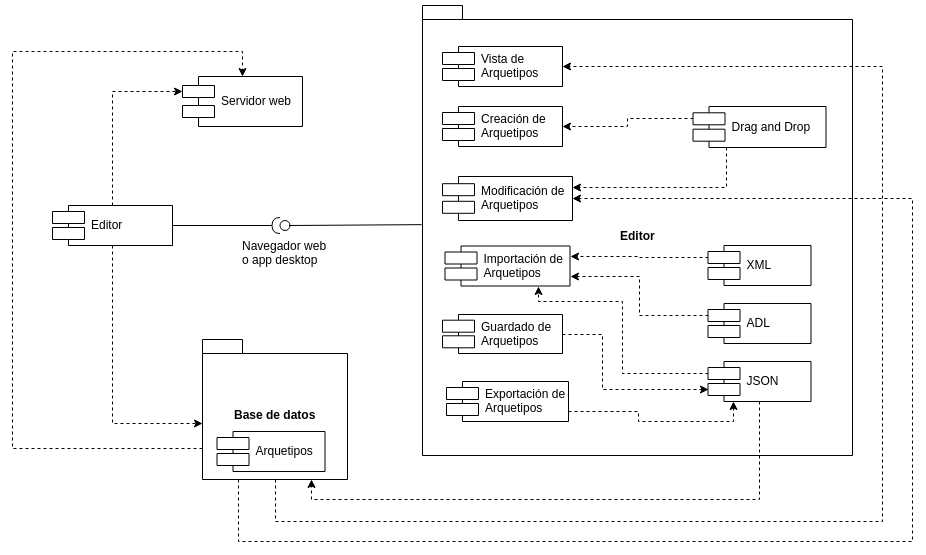

The diagram above was exported from draw.io. Its source (the exported page's mxGraphModel, read from the mxfile embedded in the PNG):
<mxGraphModel dx="801" dy="494" grid="1" gridSize="10" guides="1" tooltips="1" connect="1" arrows="1" fold="1" page="1" pageScale="1" pageWidth="827" pageHeight="1169" math="0" shadow="0">
  <root>
    <mxCell id="0" />
    <mxCell id="1" parent="0" />
    <mxCell id="Y5aY2E-SJI2SfJmTnP-K-64" style="edgeStyle=orthogonalEdgeStyle;rounded=0;orthogonalLoop=1;jettySize=auto;html=1;exitX=0;exitY=0;exitDx=0;exitDy=108.5;exitPerimeter=0;dashed=1;entryX=0.5;entryY=0;entryDx=0;entryDy=0;" parent="1" source="Y5aY2E-SJI2SfJmTnP-K-1" target="Y5aY2E-SJI2SfJmTnP-K-62" edge="1">
      <mxGeometry relative="1" as="geometry">
        <Array as="points">
          <mxPoint x="20" y="497" />
          <mxPoint x="20" y="100" />
          <mxPoint x="250" y="100" />
        </Array>
      </mxGeometry>
    </mxCell>
    <mxCell id="lAzdAF_MYc_N_egyJ438-28" style="edgeStyle=orthogonalEdgeStyle;rounded=0;orthogonalLoop=1;jettySize=auto;html=1;exitX=0.5;exitY=1;exitDx=0;exitDy=0;exitPerimeter=0;entryX=1;entryY=0.5;entryDx=0;entryDy=0;dashed=1;" parent="1" source="Y5aY2E-SJI2SfJmTnP-K-1" target="lAzdAF_MYc_N_egyJ438-3" edge="1">
      <mxGeometry relative="1" as="geometry">
        <Array as="points">
          <mxPoint x="283" y="570" />
          <mxPoint x="890" y="570" />
          <mxPoint x="890" y="115" />
        </Array>
      </mxGeometry>
    </mxCell>
    <mxCell id="lAzdAF_MYc_N_egyJ438-29" style="edgeStyle=orthogonalEdgeStyle;rounded=0;orthogonalLoop=1;jettySize=auto;html=1;exitX=0.25;exitY=1;exitDx=0;exitDy=0;exitPerimeter=0;entryX=1;entryY=0.5;entryDx=0;entryDy=0;dashed=1;" parent="1" source="Y5aY2E-SJI2SfJmTnP-K-1" target="lAzdAF_MYc_N_egyJ438-5" edge="1">
      <mxGeometry relative="1" as="geometry">
        <Array as="points">
          <mxPoint x="246" y="590" />
          <mxPoint x="920" y="590" />
          <mxPoint x="920" y="247" />
        </Array>
      </mxGeometry>
    </mxCell>
    <mxCell id="Y5aY2E-SJI2SfJmTnP-K-1" value="Base de datos" style="shape=folder;fontStyle=1;spacingTop=10;tabWidth=40;tabHeight=14;tabPosition=left;html=1;" parent="1" vertex="1">
      <mxGeometry x="210" y="388" width="145" height="140" as="geometry" />
    </mxCell>
    <mxCell id="Y5aY2E-SJI2SfJmTnP-K-2" value="Arquetipos" style="shape=component;align=left;spacingLeft=36;" parent="1" vertex="1">
      <mxGeometry x="224.5" y="480" width="108" height="40" as="geometry" />
    </mxCell>
    <mxCell id="Y5aY2E-SJI2SfJmTnP-K-17" style="edgeStyle=orthogonalEdgeStyle;rounded=0;orthogonalLoop=1;jettySize=auto;html=1;dashed=1;entryX=0.002;entryY=0.6;entryDx=0;entryDy=0;entryPerimeter=0;exitX=0.5;exitY=1;exitDx=0;exitDy=0;" parent="1" source="Y5aY2E-SJI2SfJmTnP-K-14" target="Y5aY2E-SJI2SfJmTnP-K-1" edge="1">
      <mxGeometry relative="1" as="geometry">
        <mxPoint x="116" y="260" as="sourcePoint" />
      </mxGeometry>
    </mxCell>
    <mxCell id="Y5aY2E-SJI2SfJmTnP-K-63" style="edgeStyle=orthogonalEdgeStyle;rounded=0;orthogonalLoop=1;jettySize=auto;html=1;exitX=0.5;exitY=0;exitDx=0;exitDy=0;entryX=0;entryY=0.3;entryDx=0;entryDy=0;dashed=1;" parent="1" source="Y5aY2E-SJI2SfJmTnP-K-14" target="Y5aY2E-SJI2SfJmTnP-K-62" edge="1">
      <mxGeometry relative="1" as="geometry" />
    </mxCell>
    <mxCell id="Y5aY2E-SJI2SfJmTnP-K-14" value="Editor" style="shape=component;align=left;spacingLeft=36;" parent="1" vertex="1">
      <mxGeometry x="60" y="254" width="120" height="40" as="geometry" />
    </mxCell>
    <mxCell id="Y5aY2E-SJI2SfJmTnP-K-25" value="" style="ellipse;whiteSpace=wrap;html=1;fontFamily=Helvetica;fontSize=12;fontColor=#000000;align=center;strokeColor=#000000;fillColor=#ffffff;points=[];aspect=fixed;resizable=0;direction=east;" parent="1" vertex="1">
      <mxGeometry x="287.5" y="269" width="10" height="10" as="geometry" />
    </mxCell>
    <mxCell id="Y5aY2E-SJI2SfJmTnP-K-30" value="" style="rounded=0;orthogonalLoop=1;jettySize=auto;html=1;endArrow=halfCircle;endFill=0;endSize=6;strokeWidth=1;exitX=1;exitY=0.5;exitDx=0;exitDy=0;" parent="1" source="Y5aY2E-SJI2SfJmTnP-K-14" target="Y5aY2E-SJI2SfJmTnP-K-25" edge="1">
      <mxGeometry relative="1" as="geometry">
        <mxPoint x="312.5" y="274" as="sourcePoint" />
        <mxPoint x="380.5" y="284" as="targetPoint" />
      </mxGeometry>
    </mxCell>
    <mxCell id="Y5aY2E-SJI2SfJmTnP-K-38" value="" style="rounded=0;orthogonalLoop=1;jettySize=auto;html=1;endArrow=none;endFill=0;entryX=0.9;entryY=0.5;entryDx=0;entryDy=0;entryPerimeter=0;exitX=-0.002;exitY=0.487;exitDx=0;exitDy=0;exitPerimeter=0;" parent="1" source="lAzdAF_MYc_N_egyJ438-2" target="Y5aY2E-SJI2SfJmTnP-K-25" edge="1">
      <mxGeometry relative="1" as="geometry">
        <mxPoint x="510" y="274" as="sourcePoint" />
        <mxPoint x="393.24808250733076" y="289.8229145888572" as="targetPoint" />
      </mxGeometry>
    </mxCell>
    <mxCell id="Y5aY2E-SJI2SfJmTnP-K-43" value="Navegador web&lt;br&gt;o app desktop" style="text;html=1;resizable=0;points=[];autosize=1;align=left;verticalAlign=top;spacingTop=-4;" parent="1" vertex="1">
      <mxGeometry x="247.5" y="284.5" width="100" height="30" as="geometry" />
    </mxCell>
    <mxCell id="Y5aY2E-SJI2SfJmTnP-K-62" value="Servidor web" style="shape=component;align=left;spacingLeft=36;" parent="1" vertex="1">
      <mxGeometry x="190" y="125" width="120" height="50" as="geometry" />
    </mxCell>
    <mxCell id="lAzdAF_MYc_N_egyJ438-2" value="Editor" style="shape=folder;fontStyle=1;spacingTop=10;tabWidth=40;tabHeight=14;tabPosition=left;html=1;fillColor=none;" parent="1" vertex="1">
      <mxGeometry x="430" y="54" width="430" height="450" as="geometry" />
    </mxCell>
    <mxCell id="lAzdAF_MYc_N_egyJ438-3" value="Vista de&#10;Arquetipos" style="shape=component;align=left;spacingLeft=36;" parent="1" vertex="1">
      <mxGeometry x="450" y="95" width="120" height="40" as="geometry" />
    </mxCell>
    <mxCell id="lAzdAF_MYc_N_egyJ438-4" value="Creación de&#10;Arquetipos" style="shape=component;align=left;spacingLeft=36;" parent="1" vertex="1">
      <mxGeometry x="450" y="155" width="120" height="40" as="geometry" />
    </mxCell>
    <mxCell id="lAzdAF_MYc_N_egyJ438-5" value="Modificación de&#10;Arquetipos" style="shape=component;align=left;spacingLeft=36;" parent="1" vertex="1">
      <mxGeometry x="450" y="225" width="130" height="44" as="geometry" />
    </mxCell>
    <mxCell id="lAzdAF_MYc_N_egyJ438-6" value="Importación de&#10;Arquetipos" style="shape=component;align=left;spacingLeft=36;" parent="1" vertex="1">
      <mxGeometry x="452.5" y="294.5" width="125" height="40" as="geometry" />
    </mxCell>
    <mxCell id="lAzdAF_MYc_N_egyJ438-22" style="edgeStyle=orthogonalEdgeStyle;rounded=0;orthogonalLoop=1;jettySize=auto;html=1;exitX=1;exitY=0.5;exitDx=0;exitDy=0;entryX=0;entryY=0.7;entryDx=0;entryDy=0;dashed=1;" parent="1" source="lAzdAF_MYc_N_egyJ438-7" target="lAzdAF_MYc_N_egyJ438-16" edge="1">
      <mxGeometry relative="1" as="geometry">
        <Array as="points">
          <mxPoint x="610" y="383" />
          <mxPoint x="610" y="438" />
        </Array>
      </mxGeometry>
    </mxCell>
    <mxCell id="lAzdAF_MYc_N_egyJ438-7" value="Guardado de&#10;Arquetipos" style="shape=component;align=left;spacingLeft=36;" parent="1" vertex="1">
      <mxGeometry x="450" y="363" width="120" height="39" as="geometry" />
    </mxCell>
    <mxCell id="lAzdAF_MYc_N_egyJ438-23" style="edgeStyle=orthogonalEdgeStyle;rounded=0;orthogonalLoop=1;jettySize=auto;html=1;exitX=1;exitY=0.75;exitDx=0;exitDy=0;entryX=0.25;entryY=1;entryDx=0;entryDy=0;dashed=1;" parent="1" source="lAzdAF_MYc_N_egyJ438-8" target="lAzdAF_MYc_N_egyJ438-16" edge="1">
      <mxGeometry relative="1" as="geometry" />
    </mxCell>
    <mxCell id="lAzdAF_MYc_N_egyJ438-8" value="Exportación de&#10;Arquetipos" style="shape=component;align=left;spacingLeft=36;" parent="1" vertex="1">
      <mxGeometry x="454" y="430" width="122" height="40" as="geometry" />
    </mxCell>
    <mxCell id="lAzdAF_MYc_N_egyJ438-24" style="edgeStyle=orthogonalEdgeStyle;rounded=0;orthogonalLoop=1;jettySize=auto;html=1;exitX=0;exitY=0.3;exitDx=0;exitDy=0;dashed=1;" parent="1" source="lAzdAF_MYc_N_egyJ438-10" target="lAzdAF_MYc_N_egyJ438-4" edge="1">
      <mxGeometry relative="1" as="geometry" />
    </mxCell>
    <mxCell id="lAzdAF_MYc_N_egyJ438-30" style="edgeStyle=orthogonalEdgeStyle;rounded=0;orthogonalLoop=1;jettySize=auto;html=1;exitX=0.25;exitY=1;exitDx=0;exitDy=0;entryX=1;entryY=0.25;entryDx=0;entryDy=0;dashed=1;" parent="1" source="lAzdAF_MYc_N_egyJ438-10" target="lAzdAF_MYc_N_egyJ438-5" edge="1">
      <mxGeometry relative="1" as="geometry" />
    </mxCell>
    <mxCell id="lAzdAF_MYc_N_egyJ438-10" value="Drag and Drop" style="shape=component;align=left;spacingLeft=36;" parent="1" vertex="1">
      <mxGeometry x="700.5" y="155" width="133" height="41" as="geometry" />
    </mxCell>
    <mxCell id="lAzdAF_MYc_N_egyJ438-19" style="edgeStyle=orthogonalEdgeStyle;rounded=0;orthogonalLoop=1;jettySize=auto;html=1;exitX=0;exitY=0.3;exitDx=0;exitDy=0;entryX=1;entryY=0.25;entryDx=0;entryDy=0;dashed=1;" parent="1" source="lAzdAF_MYc_N_egyJ438-11" target="lAzdAF_MYc_N_egyJ438-6" edge="1">
      <mxGeometry relative="1" as="geometry" />
    </mxCell>
    <mxCell id="lAzdAF_MYc_N_egyJ438-11" value="XML" style="shape=component;align=left;spacingLeft=36;" parent="1" vertex="1">
      <mxGeometry x="715.5" y="294" width="103" height="40" as="geometry" />
    </mxCell>
    <mxCell id="lAzdAF_MYc_N_egyJ438-14" style="edgeStyle=orthogonalEdgeStyle;rounded=0;orthogonalLoop=1;jettySize=auto;html=1;exitX=0.5;exitY=1;exitDx=0;exitDy=0;" parent="1" edge="1">
      <mxGeometry relative="1" as="geometry">
        <mxPoint x="827" y="360" as="sourcePoint" />
        <mxPoint x="827" y="360" as="targetPoint" />
      </mxGeometry>
    </mxCell>
    <mxCell id="lAzdAF_MYc_N_egyJ438-20" style="edgeStyle=orthogonalEdgeStyle;rounded=0;orthogonalLoop=1;jettySize=auto;html=1;exitX=0;exitY=0.3;exitDx=0;exitDy=0;entryX=1;entryY=0.75;entryDx=0;entryDy=0;dashed=1;" parent="1" source="lAzdAF_MYc_N_egyJ438-15" target="lAzdAF_MYc_N_egyJ438-6" edge="1">
      <mxGeometry relative="1" as="geometry" />
    </mxCell>
    <mxCell id="lAzdAF_MYc_N_egyJ438-15" value="ADL" style="shape=component;align=left;spacingLeft=36;" parent="1" vertex="1">
      <mxGeometry x="715.5" y="352" width="103" height="40" as="geometry" />
    </mxCell>
    <mxCell id="lAzdAF_MYc_N_egyJ438-21" style="edgeStyle=orthogonalEdgeStyle;rounded=0;orthogonalLoop=1;jettySize=auto;html=1;exitX=0;exitY=0.3;exitDx=0;exitDy=0;entryX=0.75;entryY=1;entryDx=0;entryDy=0;dashed=1;" parent="1" source="lAzdAF_MYc_N_egyJ438-16" target="lAzdAF_MYc_N_egyJ438-6" edge="1">
      <mxGeometry relative="1" as="geometry">
        <Array as="points">
          <mxPoint x="630" y="422" />
          <mxPoint x="630" y="350" />
          <mxPoint x="546" y="350" />
        </Array>
      </mxGeometry>
    </mxCell>
    <mxCell id="lAzdAF_MYc_N_egyJ438-27" style="edgeStyle=orthogonalEdgeStyle;rounded=0;orthogonalLoop=1;jettySize=auto;html=1;exitX=0.5;exitY=1;exitDx=0;exitDy=0;entryX=0.75;entryY=1;entryDx=0;entryDy=0;entryPerimeter=0;dashed=1;" parent="1" source="lAzdAF_MYc_N_egyJ438-16" target="Y5aY2E-SJI2SfJmTnP-K-1" edge="1">
      <mxGeometry relative="1" as="geometry" />
    </mxCell>
    <mxCell id="lAzdAF_MYc_N_egyJ438-16" value="JSON" style="shape=component;align=left;spacingLeft=36;" parent="1" vertex="1">
      <mxGeometry x="715.5" y="410" width="103" height="40" as="geometry" />
    </mxCell>
  </root>
</mxGraphModel>